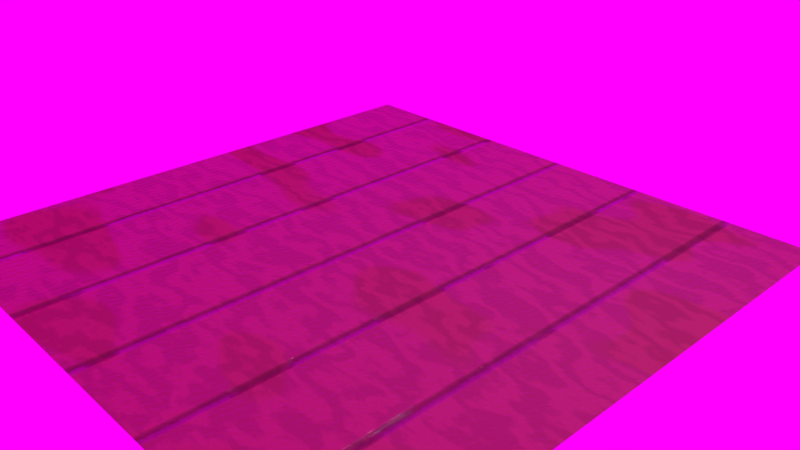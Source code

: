 # Source: Materials_01.blend  (saved by Blender 2.79.0; exported with 4.5.12 LTS)
import bpy
from mathutils import Matrix  # noqa: F401  (used for matrix-valued properties, if any)

bpy.ops.wm.read_factory_settings(use_empty=True)
scene = bpy.context.scene
scene.name = 'Scene'

# ---- collections
col_collection_1 = bpy.data.collections.new('Collection 1'); scene.collection.children.link(col_collection_1)

# ---- images (referenced by path relative to the original .blend; pixels are not part of the script)
import os
ASSET_DIR = os.environ.get("B2B_ASSET_DIR", "")  # directory of the original .blend (textures are referenced by path, not embedded)
HERE = os.path.dirname(os.path.abspath(__file__))  # packed textures are extracted next to this script under _unpacked/

def load_image(name, relpath, width, height, colorspace="sRGB"):
    """Load a texture the original file referenced (path relative to the .blend, or extracted next to this script)."""
    p = next((c for c in (os.path.join(HERE, relpath), os.path.join(ASSET_DIR, relpath)) if relpath and os.path.exists(c)), "")
    if p:
        img = bpy.data.images.load(p, check_existing=True)
        img.name = name
    else:  # same state as the original file: an image datablock whose file is absent (Cycles renders it pink)
        img = bpy.data.images.new(name, width, height)
        img.source = "FILE"
        img.filepath = "//" + (relpath or name)
    img.colorspace_settings.name = colorspace
    return img
img_forest_01_jpeg = load_image('forest_01.jpeg', 'forest_01.jpeg', 1024, 1024, 'sRGB')

# ---- materials (node trees are filled in below, after node groups)
mat_material_002 = bpy.data.materials.new('Material.002')
mat_material_002.alpha_threshold = 0.0
mat_material_002.roughness = 0.5

# ---- material node trees
mat_material_002.use_nodes = True; mat_material_002.node_tree.nodes.clear()
_N = mat_material_002.node_tree.nodes; _L = mat_material_002.node_tree.links
n0 = _N.new('ShaderNodeOutputMaterial'); n0.name = 'Material Output'; n0.location = (836, 340)
n1 = _N.new('ShaderNodeMapping'); n1.name = 'Mapping.001'; n1.location = (-884, 444)
n1.inputs[3].default_value = (0.5, 1.0, 1.0)
n2 = _N.new('ShaderNodeTexCoord'); n2.name = 'Texture Coordinate.001'; n2.location = (-1091, 427)
n3 = _N.new('ShaderNodeTexWave'); n3.name = 'Wave Texture.001'; n3.location = (-565, 405)
n3.wave_type = 'RINGS'
n3.bands_direction = 'DIAGONAL'
n3.rings_direction = 'SPHERICAL'
n3.inputs[1].default_value = 7.5
n3.inputs[2].default_value = 9.5
n3.inputs[3].default_value = 3.8
n3.inputs[4].default_value = 3.2
n3.inputs[6].default_value = 1.571
n4 = _N.new('ShaderNodeMix'); n4.name = 'Mix'; n4.location = (-56, 422)
n4.data_type = 'RGBA'
n4.inputs[6].default_value = (0.3474, 0.1405, 0.1031, 1.0)
n4.inputs[7].default_value = (0.4236, 0.1731, 0.1237, 1.0)
n5 = _N.new('ShaderNodeMix'); n5.name = 'Mix.001'; n5.location = (125, 194)
n5.data_type = 'RGBA'
n5.blend_type = 'MULTIPLY'
n6 = _N.new('ShaderNodeMapping'); n6.name = 'Mapping.002'; n6.location = (-928, -504)
n6.inputs[2].default_value = (0.0, 0.0, 0.7854)
n6.inputs[3].default_value = (0.5, 1.0, 1.0)
n7 = _N.new('ShaderNodeTexCoord'); n7.name = 'Texture Coordinate.002'; n7.location = (-1136, -521)
n8 = _N.new('ShaderNodeTexWave'); n8.name = 'Wave Texture.002'; n8.location = (-613, -524)
n8.bands_direction = 'DIAGONAL'
n8.rings_direction = 'SPHERICAL'
n8.inputs[1].default_value = 66.5
n8.inputs[2].default_value = 7.0
n8.inputs[3].default_value = 1.7
n8.inputs[4].default_value = -1.1
n8.inputs[6].default_value = 1.571
n9 = _N.new('ShaderNodeBump'); n9.name = 'Bump.001'; n9.location = (95, -518)
n9.invert = True
n9.inputs[1].default_value = 0.1
n9.inputs[2].default_value = 1.0
n10 = _N.new('ShaderNodeValToRGB'); n10.name = 'ColorRamp.002'; n10.location = (-257, -540)
n10.width = 218
while len(n10.color_ramp.elements) > 1: n10.color_ramp.elements.remove(n10.color_ramp.elements[-1])
n10.color_ramp.elements[0].position = 0.0; n10.color_ramp.elements[0].color = (0.1264, 0.1264, 0.1264, 1.0)
_e = n10.color_ramp.elements.new(1.0); _e.color = (0.2159, 0.2159, 0.2159, 1.0)
n11 = _N.new('ShaderNodeBump'); n11.name = 'Bump'; n11.location = (88, -232)
n11.inputs[1].default_value = 0.1
n11.inputs[2].default_value = 1.0
n12 = _N.new('ShaderNodeMix'); n12.name = 'Mix.002'; n12.location = (305, -425)
n12.hide = True
n12.data_type = 'RGBA'
n13 = _N.new('ShaderNodeValToRGB'); n13.name = 'ColorRamp.001'; n13.location = (-317, 383)
n13.width = 218
while len(n13.color_ramp.elements) > 1: n13.color_ramp.elements.remove(n13.color_ramp.elements[-1])
n13.color_ramp.elements[0].position = 0.2132; n13.color_ramp.elements[0].color = (0.0, 0.0, 0.0, 1.0)
_e = n13.color_ramp.elements.new(0.8071); _e.color = (1.0, 1.0, 1.0, 1.0)
n14 = _N.new('ShaderNodeMapping'); n14.name = 'Mapping'; n14.location = (-910, -191)
n14.inputs[2].default_value = (0.0, 0.0, 0.7854)
n14.inputs[3].default_value = (0.5, 1.0, 1.0)
n15 = _N.new('ShaderNodeTexCoord'); n15.name = 'Texture Coordinate'; n15.location = (-1117, -208)
n16 = _N.new('ShaderNodeValToRGB'); n16.name = 'ColorRamp'; n16.location = (-238, -227)
n16.width = 218
while len(n16.color_ramp.elements) > 1: n16.color_ramp.elements.remove(n16.color_ramp.elements[-1])
n16.color_ramp.elements[0].position = 0.0; n16.color_ramp.elements[0].color = (0.0, 0.0, 0.0, 1.0)
_e = n16.color_ramp.elements.new(0.0253); _e.color = (1.0, 1.0, 1.0, 1.0)
n17 = _N.new('ShaderNodeMapping'); n17.name = 'Mapping.003'; n17.location = (-1009, 122)
n17.inputs[2].default_value = (0.0, 0.0, 0.7854)
n17.inputs[3].default_value = (0.5, 1.0, 1.0)
n18 = _N.new('ShaderNodeTexCoord'); n18.name = 'Texture Coordinate.003'; n18.location = (-1216, 105)
n19 = _N.new('ShaderNodeTexWave'); n19.name = 'Wave Texture'; n19.location = (-566, -199)
n19.bands_direction = 'DIAGONAL'
n19.rings_direction = 'SPHERICAL'
n19.inputs[4].default_value = -1.1
n19.inputs[6].default_value = 1.571
n20 = _N.new('ShaderNodeTexNoise'); n20.name = 'Musgrave Texture'; n20.location = (-653, 102)
n20.width = 150
n20.normalize = False
n20.inputs[2].default_value = 12.5
n20.inputs[3].default_value = 2.3
n20.inputs[4].default_value = 1.562
n20.inputs[5].default_value = 0.8
n20.inputs[6].default_value = 2.3
n20.inputs[7].default_value = 2.1
n21 = _N.new('ShaderNodeValToRGB'); n21.name = 'ColorRamp.003'; n21.location = (-352, 88)
n21.width = 218
while len(n21.color_ramp.elements) > 1: n21.color_ramp.elements.remove(n21.color_ramp.elements[-1])
n21.color_ramp.elements[0].position = 0.2081; n21.color_ramp.elements[0].color = (0.0, 0.0, 0.0, 1.0)
_e = n21.color_ramp.elements.new(0.7715); _e.color = (1.0, 1.0, 1.0, 1.0)
n22 = _N.new('ShaderNodeBsdfPrincipled'); n22.name = 'Principled BSDF'; n22.location = (533, 614)
n22.width = 150
n22.subsurface_method = 'BURLEY'
n22.inputs[3].default_value = 1.45
n22.inputs[9].default_value = (1.0, 1.0, 1.0)
_L.new(n14.outputs[0], n19.inputs[0])
_L.new(n15.outputs[0], n14.inputs[0])
_L.new(n19.outputs[0], n16.inputs[0])
_L.new(n1.outputs[0], n3.inputs[0])
_L.new(n2.outputs[0], n1.inputs[0])
_L.new(n3.outputs[1], n13.inputs[0])
_L.new(n13.outputs[0], n4.inputs[0])
_L.new(n4.outputs[2], n5.inputs[6])
_L.new(n5.outputs[2], n22.inputs[0])
_L.new(n16.outputs[0], n5.inputs[7])
_L.new(n6.outputs[0], n8.inputs[0])
_L.new(n7.outputs[0], n6.inputs[0])
_L.new(n8.outputs[0], n10.inputs[0])
_L.new(n10.outputs[0], n9.inputs[3])
_L.new(n11.outputs[0], n12.inputs[6])
_L.new(n9.outputs[0], n12.inputs[7])
_L.new(n16.outputs[0], n11.inputs[3])
_L.new(n12.outputs[2], n22.inputs[5])
_L.new(n18.outputs[0], n17.inputs[0])
_L.new(n17.outputs[0], n20.inputs[0])
_L.new(n20.outputs[0], n21.inputs[0])
_L.new(n21.outputs[0], n22.inputs[2])
_L.new(n22.outputs[0], n0.inputs[0])
n0.is_active_output = True

# ---- world
world_world = bpy.data.worlds.new('World'); scene.world = world_world
world_world.use_nodes = True; world_world.node_tree.nodes.clear()
_N = world_world.node_tree.nodes; _L = world_world.node_tree.links
n0 = _N.new('ShaderNodeOutputWorld'); n0.name = 'World Output'; n0.location = (300, 300)
n1 = _N.new('ShaderNodeBackground'); n1.name = 'Background'; n1.location = (10, 300)
n2 = _N.new('ShaderNodeTexEnvironment'); n2.name = 'Environment Texture'; n2.location = (-302, 386)
n2.width = 140
n2.image = img_forest_01_jpeg
_L.new(n1.outputs[0], n0.inputs[0])
_L.new(n2.outputs[0], n1.inputs[0])
n0.is_active_output = True
world_world.color = (0.05088, 0.05088, 0.05088)
world_world.use_sun_shadow = False
world_world.sun_shadow_jitter_overblur = 0.0
world_world.cycles.sampling_method = 'MANUAL'

# ---- cameras
cam_camera = bpy.data.cameras.new('Camera')
cam_camera.clip_end = 100.0
cam_camera.lens = 35.0
cam_camera.sensor_width = 32.0
cam_camera.sensor_height = 18.0
cam_camera.ortho_scale = 7.314
cam_camera.dof.focus_distance = 0.0

# ---- lights
light_lamp = bpy.data.lights.new('Lamp', 'POINT')
light_lamp.transmission_factor = 0.0
light_lamp.cutoff_distance = 30.0
light_lamp.energy = 100.0
light_lamp.shadow_buffer_clip_start = 1.001
light_lamp.shadow_soft_size = 0.1
light_lamp.shadow_maximum_resolution = 0.006
light_lamp.use_absolute_resolution = True

# ---- meshes
me_plane = bpy.data.meshes.new('Plane')
me_plane.from_pydata([(-4.0, -4.0, 0.0), (4.0, -4.0, 0.0), (-4.0, 4.0, 0.0), (4.0, 4.0, 0.0)], [], [(0, 1, 3, 2)])
me_plane.materials.append(mat_material_002)
me_plane.use_remesh_preserve_volume = False
me_plane.use_remesh_preserve_attributes = False
me_plane.use_mirror_vertex_groups = False
me_plane.update()

# ---- objects
ob_plane = bpy.data.objects.new('Plane', me_plane)
ob_lamp = bpy.data.objects.new('Lamp', light_lamp)
ob_camera = bpy.data.objects.new('Camera', cam_camera)

# ---- transforms, parenting, visibility, modifiers, constraints
ob_plane.location = (0.0, 0.0, 0.1)
ob_plane.lineart.crease_threshold = 0.0
ob_lamp.location = (4.076, 1.005, 5.904)
ob_lamp.rotation_euler = (0.6503, 0.05522, 1.866)
ob_lamp.lock_rotations_4d = False
ob_lamp.empty_display_type = 'ARROWS'
ob_lamp.color = (0.0, 0.0, 0.0, 0.0)
ob_lamp.lineart.crease_threshold = 0.0
ob_camera.location = (7.481, -6.508, 5.344)
ob_camera.rotation_euler = (1.109, 0.0, 0.8149)
ob_camera.lock_rotations_4d = False
ob_camera.empty_display_type = 'ARROWS'
ob_camera.color = (0.0, 0.0, 0.0, 0.0)
ob_camera.display_type = 'WIRE'
ob_camera.lineart.crease_threshold = 0.0

# ---- collection membership
col_collection_1.objects.link(ob_plane)
col_collection_1.objects.link(ob_lamp)
col_collection_1.objects.link(ob_camera)

# ---- scene / render settings (as saved in the file)
scene.camera = ob_camera
scene.frame_start = 1; scene.frame_end = 250; scene.frame_set(1)
scene.render.engine = 'CYCLES'
scene.render.resolution_percentage = 50
scene.render.dither_intensity = 0.0
scene.cycles.use_denoising = False
scene.cycles.samples = 128
scene.cycles.sampling_pattern = 'TABULATED_SOBOL'
scene.cycles.use_adaptive_sampling = False
scene.cycles.use_light_tree = False
scene.cycles.blur_glossy = 0.0
scene.cycles.sample_clamp_indirect = 0.0
scene.view_settings.view_transform = 'Standard'
bpy.context.view_layer.update()
